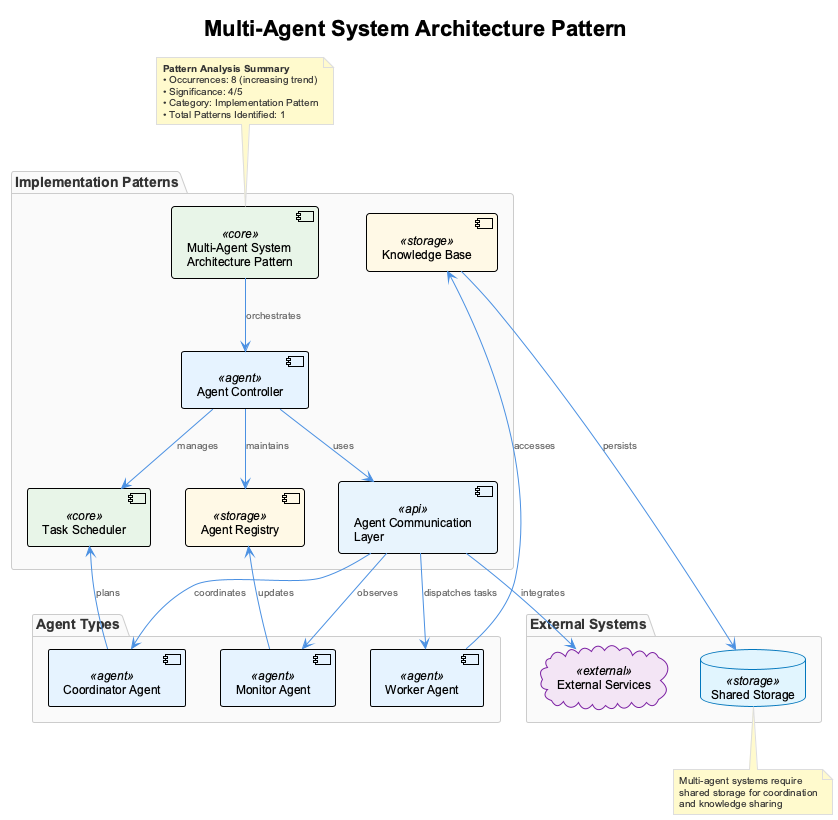

The diagram above was rendered by PlantUML. Its source (embedded in the PNG):
@startuml
!include /Users/q284340/Agentic/coding/docs/puml/_standard-style.puml

title Multi-Agent System Architecture Pattern

package "Implementation Patterns" {
    component "Multi-Agent System\nArchitecture Pattern" as masap <<core>>
    
    component "Agent Controller" as controller <<agent>>
    component "Agent Communication\nLayer" as comm <<api>>
    component "Knowledge Base" as kb <<storage>>
    component "Task Scheduler" as scheduler <<core>>
    component "Agent Registry" as registry <<storage>>
}

package "Agent Types" {
    component "Coordinator Agent" as coord <<agent>>
    component "Worker Agent" as worker <<agent>>
    component "Monitor Agent" as monitor <<agent>>
}

package "External Systems" {
    cloud "External Services" as external <<external>>
    database "Shared Storage" as db <<storage>>
}

' Core relationships
masap --> controller : "orchestrates"
controller --> comm : "uses"
controller --> scheduler : "manages"
controller --> registry : "maintains"

' Agent communication
comm --> coord : "coordinates"
comm --> worker : "dispatches tasks"
comm --> monitor : "observes"

coord --> scheduler : "plans"
worker --> kb : "accesses"
monitor --> registry : "updates"

' External dependencies
kb --> db : "persists"
comm --> external : "integrates"

note top of masap
**Pattern Analysis Summary**
• Occurrences: 8 (increasing trend)
• Significance: 4/5
• Category: Implementation Pattern
• Total Patterns Identified: 1
end note

note bottom of db
Multi-agent systems require
shared storage for coordination
and knowledge sharing
end note

@enduml